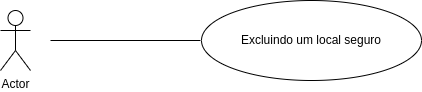

The diagram above was exported from draw.io. Its source (the exported page's mxGraphModel, read from the mxfile embedded in the PNG):
<mxGraphModel dx="880" dy="389" grid="1" gridSize="10" guides="1" tooltips="1" connect="1" arrows="1" fold="1" page="1" pageScale="1" pageWidth="827" pageHeight="1169" math="0" shadow="0">
  <root>
    <mxCell id="0" />
    <mxCell id="1" parent="0" />
    <mxCell id="THla7h0ZLkL4pM9ci7B1-1" value="Actor" style="shape=umlActor;verticalLabelPosition=bottom;verticalAlign=top;html=1;outlineConnect=0;" vertex="1" parent="1">
      <mxGeometry x="230" y="130" width="30" height="60" as="geometry" />
    </mxCell>
    <mxCell id="THla7h0ZLkL4pM9ci7B1-2" value="Excluindo um local seguro" style="ellipse;whiteSpace=wrap;html=1;" vertex="1" parent="1">
      <mxGeometry x="431" y="120" width="220" height="80" as="geometry" />
    </mxCell>
    <mxCell id="THla7h0ZLkL4pM9ci7B1-3" value="" style="endArrow=none;html=1;rounded=0;" edge="1" parent="1">
      <mxGeometry width="50" height="50" relative="1" as="geometry">
        <mxPoint x="280" y="160" as="sourcePoint" />
        <mxPoint x="430" y="160" as="targetPoint" />
      </mxGeometry>
    </mxCell>
  </root>
</mxGraphModel>